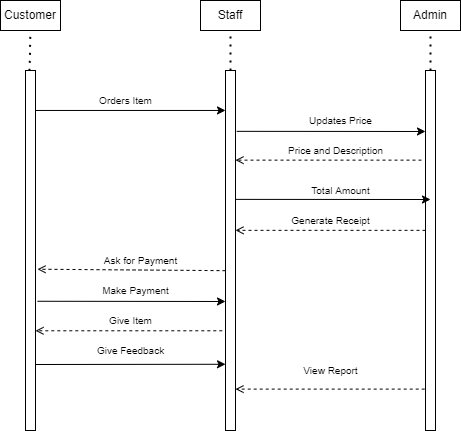

The diagram above was exported from draw.io. Its source (the exported page's mxGraphModel, read from the mxfile embedded in the PNG):
<mxGraphModel dx="1038" dy="521" grid="1" gridSize="10" guides="1" tooltips="1" connect="1" arrows="1" fold="1" page="1" pageScale="1" pageWidth="827" pageHeight="1169" math="0" shadow="0">
  <root>
    <mxCell id="0" />
    <mxCell id="1" parent="0" />
    <mxCell id="pghY_uE4CcCH5IyCd0XG-1" value="" style="html=1;points=[];perimeter=orthogonalPerimeter;" vertex="1" parent="1">
      <mxGeometry x="190" y="120" width="10" height="360" as="geometry" />
    </mxCell>
    <mxCell id="pghY_uE4CcCH5IyCd0XG-2" value="" style="html=1;points=[];perimeter=orthogonalPerimeter;" vertex="1" parent="1">
      <mxGeometry x="390" y="120" width="10" height="360" as="geometry" />
    </mxCell>
    <mxCell id="pghY_uE4CcCH5IyCd0XG-3" value="" style="html=1;points=[];perimeter=orthogonalPerimeter;" vertex="1" parent="1">
      <mxGeometry x="590" y="120" width="10" height="360" as="geometry" />
    </mxCell>
    <mxCell id="pghY_uE4CcCH5IyCd0XG-4" value="Customer" style="whiteSpace=wrap;html=1;" vertex="1" parent="1">
      <mxGeometry x="165" y="50" width="60" height="30" as="geometry" />
    </mxCell>
    <mxCell id="pghY_uE4CcCH5IyCd0XG-5" value="Staff" style="whiteSpace=wrap;html=1;" vertex="1" parent="1">
      <mxGeometry x="365" y="50" width="60" height="30" as="geometry" />
    </mxCell>
    <mxCell id="pghY_uE4CcCH5IyCd0XG-6" value="Admin" style="whiteSpace=wrap;html=1;" vertex="1" parent="1">
      <mxGeometry x="565" y="50" width="60" height="30" as="geometry" />
    </mxCell>
    <mxCell id="pghY_uE4CcCH5IyCd0XG-7" value="" style="endArrow=none;dashed=1;html=1;dashPattern=1 3;strokeWidth=2;rounded=0;entryX=0.5;entryY=1;entryDx=0;entryDy=0;exitX=0.4;exitY=0.001;exitDx=0;exitDy=0;exitPerimeter=0;" edge="1" parent="1" source="pghY_uE4CcCH5IyCd0XG-1" target="pghY_uE4CcCH5IyCd0XG-4">
      <mxGeometry width="50" height="50" relative="1" as="geometry">
        <mxPoint x="390" y="290" as="sourcePoint" />
        <mxPoint x="440" y="240" as="targetPoint" />
      </mxGeometry>
    </mxCell>
    <mxCell id="pghY_uE4CcCH5IyCd0XG-9" value="" style="endArrow=none;dashed=1;html=1;dashPattern=1 3;strokeWidth=2;rounded=0;entryX=0.5;entryY=1;entryDx=0;entryDy=0;exitX=0.5;exitY=0;exitDx=0;exitDy=0;exitPerimeter=0;" edge="1" parent="1" source="pghY_uE4CcCH5IyCd0XG-2" target="pghY_uE4CcCH5IyCd0XG-5">
      <mxGeometry width="50" height="50" relative="1" as="geometry">
        <mxPoint x="204" y="130.36" as="sourcePoint" />
        <mxPoint x="205" y="90" as="targetPoint" />
      </mxGeometry>
    </mxCell>
    <mxCell id="pghY_uE4CcCH5IyCd0XG-10" value="" style="endArrow=none;dashed=1;html=1;dashPattern=1 3;strokeWidth=2;rounded=0;entryX=0.5;entryY=1;entryDx=0;entryDy=0;exitX=0.5;exitY=0;exitDx=0;exitDy=0;exitPerimeter=0;" edge="1" parent="1" source="pghY_uE4CcCH5IyCd0XG-3" target="pghY_uE4CcCH5IyCd0XG-6">
      <mxGeometry width="50" height="50" relative="1" as="geometry">
        <mxPoint x="214" y="140.36" as="sourcePoint" />
        <mxPoint x="215" y="100" as="targetPoint" />
      </mxGeometry>
    </mxCell>
    <mxCell id="pghY_uE4CcCH5IyCd0XG-11" value="" style="endArrow=classic;html=1;rounded=0;exitX=1;exitY=0.111;exitDx=0;exitDy=0;exitPerimeter=0;entryX=0;entryY=0.111;entryDx=0;entryDy=0;entryPerimeter=0;" edge="1" parent="1" source="pghY_uE4CcCH5IyCd0XG-1" target="pghY_uE4CcCH5IyCd0XG-2">
      <mxGeometry width="50" height="50" relative="1" as="geometry">
        <mxPoint x="390" y="290" as="sourcePoint" />
        <mxPoint x="440" y="240" as="targetPoint" />
      </mxGeometry>
    </mxCell>
    <mxCell id="pghY_uE4CcCH5IyCd0XG-12" value="Orders Item" style="text;html=1;align=center;verticalAlign=middle;resizable=0;points=[];autosize=1;strokeColor=none;fillColor=none;fontSize=10;" vertex="1" parent="1">
      <mxGeometry x="255" y="140" width="70" height="20" as="geometry" />
    </mxCell>
    <mxCell id="pghY_uE4CcCH5IyCd0XG-13" value="" style="endArrow=classic;html=1;rounded=0;exitX=1.12;exitY=0.169;exitDx=0;exitDy=0;exitPerimeter=0;" edge="1" parent="1" source="pghY_uE4CcCH5IyCd0XG-2">
      <mxGeometry width="50" height="50" relative="1" as="geometry">
        <mxPoint x="390" y="290" as="sourcePoint" />
        <mxPoint x="590" y="181" as="targetPoint" />
      </mxGeometry>
    </mxCell>
    <mxCell id="pghY_uE4CcCH5IyCd0XG-14" value="Updates Price" style="text;html=1;align=center;verticalAlign=middle;resizable=0;points=[];autosize=1;strokeColor=none;fillColor=none;fontSize=10;" vertex="1" parent="1">
      <mxGeometry x="465" y="160" width="80" height="20" as="geometry" />
    </mxCell>
    <mxCell id="pghY_uE4CcCH5IyCd0XG-17" value="" style="html=1;verticalAlign=bottom;labelBackgroundColor=none;endArrow=open;endFill=0;dashed=1;rounded=0;exitX=-0.4;exitY=0.249;exitDx=0;exitDy=0;exitPerimeter=0;" edge="1" parent="1" source="pghY_uE4CcCH5IyCd0XG-3" target="pghY_uE4CcCH5IyCd0XG-2">
      <mxGeometry width="160" relative="1" as="geometry">
        <mxPoint x="330" y="270" as="sourcePoint" />
        <mxPoint x="490" y="270" as="targetPoint" />
      </mxGeometry>
    </mxCell>
    <mxCell id="pghY_uE4CcCH5IyCd0XG-18" value="Price and Description" style="text;html=1;align=center;verticalAlign=middle;resizable=0;points=[];autosize=1;strokeColor=none;fillColor=none;fontSize=10;" vertex="1" parent="1">
      <mxGeometry x="445" y="190" width="110" height="20" as="geometry" />
    </mxCell>
    <mxCell id="pghY_uE4CcCH5IyCd0XG-19" value="" style="endArrow=classic;html=1;rounded=0;exitX=0.96;exitY=0.358;exitDx=0;exitDy=0;exitPerimeter=0;" edge="1" parent="1" source="pghY_uE4CcCH5IyCd0XG-2">
      <mxGeometry width="50" height="50" relative="1" as="geometry">
        <mxPoint x="410" y="250" as="sourcePoint" />
        <mxPoint x="595" y="249" as="targetPoint" />
      </mxGeometry>
    </mxCell>
    <mxCell id="pghY_uE4CcCH5IyCd0XG-20" value="Total Amount" style="text;html=1;align=center;verticalAlign=middle;resizable=0;points=[];autosize=1;strokeColor=none;fillColor=none;fontSize=10;" vertex="1" parent="1">
      <mxGeometry x="470" y="230" width="70" height="20" as="geometry" />
    </mxCell>
    <mxCell id="pghY_uE4CcCH5IyCd0XG-22" value="" style="html=1;verticalAlign=bottom;labelBackgroundColor=none;endArrow=open;endFill=0;dashed=1;rounded=0;exitX=0;exitY=0.444;exitDx=0;exitDy=0;exitPerimeter=0;entryX=1;entryY=0.444;entryDx=0;entryDy=0;entryPerimeter=0;" edge="1" parent="1" source="pghY_uE4CcCH5IyCd0XG-3" target="pghY_uE4CcCH5IyCd0XG-2">
      <mxGeometry width="160" relative="1" as="geometry">
        <mxPoint x="330" y="270" as="sourcePoint" />
        <mxPoint x="400" y="270" as="targetPoint" />
      </mxGeometry>
    </mxCell>
    <mxCell id="pghY_uE4CcCH5IyCd0XG-24" value="Generate Receipt" style="text;html=1;align=center;verticalAlign=middle;resizable=0;points=[];autosize=1;strokeColor=none;fillColor=none;fontSize=10;" vertex="1" parent="1">
      <mxGeometry x="450" y="260" width="90" height="20" as="geometry" />
    </mxCell>
    <mxCell id="pghY_uE4CcCH5IyCd0XG-25" value="" style="html=1;verticalAlign=bottom;labelBackgroundColor=none;endArrow=open;endFill=0;dashed=1;rounded=0;fontSize=10;exitX=0;exitY=0.556;exitDx=0;exitDy=0;exitPerimeter=0;entryX=1.2;entryY=0.552;entryDx=0;entryDy=0;entryPerimeter=0;" edge="1" parent="1" source="pghY_uE4CcCH5IyCd0XG-2" target="pghY_uE4CcCH5IyCd0XG-1">
      <mxGeometry width="160" relative="1" as="geometry">
        <mxPoint x="330" y="270" as="sourcePoint" />
        <mxPoint x="490" y="270" as="targetPoint" />
      </mxGeometry>
    </mxCell>
    <mxCell id="pghY_uE4CcCH5IyCd0XG-26" value="Ask for Payment" style="text;html=1;align=center;verticalAlign=middle;resizable=0;points=[];autosize=1;strokeColor=none;fillColor=none;fontSize=10;" vertex="1" parent="1">
      <mxGeometry x="260" y="300" width="90" height="20" as="geometry" />
    </mxCell>
    <mxCell id="pghY_uE4CcCH5IyCd0XG-27" value="" style="endArrow=classic;html=1;rounded=0;fontSize=10;exitX=1.2;exitY=0.641;exitDx=0;exitDy=0;exitPerimeter=0;" edge="1" parent="1" source="pghY_uE4CcCH5IyCd0XG-1">
      <mxGeometry width="50" height="50" relative="1" as="geometry">
        <mxPoint x="230" y="350" as="sourcePoint" />
        <mxPoint x="390" y="351" as="targetPoint" />
      </mxGeometry>
    </mxCell>
    <mxCell id="pghY_uE4CcCH5IyCd0XG-28" value="Make Payment" style="text;html=1;align=center;verticalAlign=middle;resizable=0;points=[];autosize=1;strokeColor=none;fillColor=none;fontSize=10;" vertex="1" parent="1">
      <mxGeometry x="260" y="330" width="80" height="20" as="geometry" />
    </mxCell>
    <mxCell id="pghY_uE4CcCH5IyCd0XG-31" value="" style="html=1;verticalAlign=bottom;labelBackgroundColor=none;endArrow=open;endFill=0;dashed=1;rounded=0;fontSize=10;exitX=-0.32;exitY=0.723;exitDx=0;exitDy=0;exitPerimeter=0;entryX=1;entryY=0.723;entryDx=0;entryDy=0;entryPerimeter=0;" edge="1" parent="1" source="pghY_uE4CcCH5IyCd0XG-2" target="pghY_uE4CcCH5IyCd0XG-1">
      <mxGeometry width="160" relative="1" as="geometry">
        <mxPoint x="330" y="270" as="sourcePoint" />
        <mxPoint x="490" y="270" as="targetPoint" />
      </mxGeometry>
    </mxCell>
    <mxCell id="pghY_uE4CcCH5IyCd0XG-32" value="Give Item" style="text;html=1;align=center;verticalAlign=middle;resizable=0;points=[];autosize=1;strokeColor=none;fillColor=none;fontSize=10;" vertex="1" parent="1">
      <mxGeometry x="265" y="360" width="60" height="20" as="geometry" />
    </mxCell>
    <mxCell id="pghY_uE4CcCH5IyCd0XG-33" value="" style="endArrow=classic;html=1;rounded=0;fontSize=10;entryX=0;entryY=0.816;entryDx=0;entryDy=0;entryPerimeter=0;" edge="1" parent="1" target="pghY_uE4CcCH5IyCd0XG-2">
      <mxGeometry width="50" height="50" relative="1" as="geometry">
        <mxPoint x="200" y="414" as="sourcePoint" />
        <mxPoint x="440" y="240" as="targetPoint" />
      </mxGeometry>
    </mxCell>
    <mxCell id="pghY_uE4CcCH5IyCd0XG-34" value="Give Feedback" style="text;html=1;align=center;verticalAlign=middle;resizable=0;points=[];autosize=1;strokeColor=none;fillColor=none;fontSize=10;" vertex="1" parent="1">
      <mxGeometry x="255" y="390" width="80" height="20" as="geometry" />
    </mxCell>
    <mxCell id="pghY_uE4CcCH5IyCd0XG-36" value="" style="html=1;verticalAlign=bottom;labelBackgroundColor=none;endArrow=open;endFill=0;dashed=1;rounded=0;fontSize=10;exitX=-0.08;exitY=0.885;exitDx=0;exitDy=0;exitPerimeter=0;entryX=1;entryY=0.885;entryDx=0;entryDy=0;entryPerimeter=0;" edge="1" parent="1" source="pghY_uE4CcCH5IyCd0XG-3" target="pghY_uE4CcCH5IyCd0XG-2">
      <mxGeometry width="160" relative="1" as="geometry">
        <mxPoint x="330" y="270" as="sourcePoint" />
        <mxPoint x="430" y="450" as="targetPoint" />
      </mxGeometry>
    </mxCell>
    <mxCell id="pghY_uE4CcCH5IyCd0XG-37" value="View Report" style="text;html=1;align=center;verticalAlign=middle;resizable=0;points=[];autosize=1;strokeColor=none;fillColor=none;fontSize=10;" vertex="1" parent="1">
      <mxGeometry x="460" y="410" width="70" height="20" as="geometry" />
    </mxCell>
  </root>
</mxGraphModel>